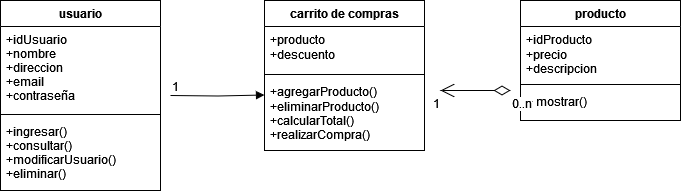

The diagram above was exported from draw.io. Its source (the exported page's mxGraphModel, read from the mxfile embedded in the PNG):
<mxGraphModel dx="880" dy="470" grid="1" gridSize="10" guides="1" tooltips="1" connect="1" arrows="1" fold="1" page="1" pageScale="1" pageWidth="827" pageHeight="1169" math="0" shadow="0">
  <root>
    <mxCell id="WIyWlLk6GJQsqaUBKTNV-0" />
    <mxCell id="WIyWlLk6GJQsqaUBKTNV-1" parent="WIyWlLk6GJQsqaUBKTNV-0" />
    <mxCell id="lIaqZdTvH7EBKJTeb_pc-0" value="usuario" style="swimlane;fontStyle=1;align=center;verticalAlign=top;childLayout=stackLayout;horizontal=1;startSize=26;horizontalStack=0;resizeParent=1;resizeParentMax=0;resizeLast=0;collapsible=1;marginBottom=0;whiteSpace=wrap;html=1;" vertex="1" parent="WIyWlLk6GJQsqaUBKTNV-1">
      <mxGeometry x="70" y="230" width="160" height="190" as="geometry" />
    </mxCell>
    <mxCell id="lIaqZdTvH7EBKJTeb_pc-1" value="+idUsuario&#10;+nombre&#10;+direccion&#10;+email&#10;+contraseña&#10;&#10;&#10;" style="text;strokeColor=none;fillColor=none;align=left;verticalAlign=top;spacingLeft=4;spacingRight=4;overflow=hidden;rotatable=0;points=[[0,0.5],[1,0.5]];portConstraint=eastwest;" vertex="1" parent="lIaqZdTvH7EBKJTeb_pc-0">
      <mxGeometry y="26" width="160" height="84" as="geometry" />
    </mxCell>
    <mxCell id="lIaqZdTvH7EBKJTeb_pc-2" value="" style="line;strokeWidth=1;fillColor=none;align=left;verticalAlign=middle;spacingTop=-1;spacingLeft=3;spacingRight=3;rotatable=0;labelPosition=right;points=[];portConstraint=eastwest;strokeColor=inherit;" vertex="1" parent="lIaqZdTvH7EBKJTeb_pc-0">
      <mxGeometry y="110" width="160" height="8" as="geometry" />
    </mxCell>
    <mxCell id="lIaqZdTvH7EBKJTeb_pc-3" value="+ingresar()&#10;+consultar()&#10;+modificarUsuario()&#10;+eliminar()&#10;" style="text;strokeColor=none;fillColor=none;align=left;verticalAlign=top;spacingLeft=4;spacingRight=4;overflow=hidden;rotatable=0;points=[[0,0.5],[1,0.5]];portConstraint=eastwest;" vertex="1" parent="lIaqZdTvH7EBKJTeb_pc-0">
      <mxGeometry y="118" width="160" height="72" as="geometry" />
    </mxCell>
    <mxCell id="lIaqZdTvH7EBKJTeb_pc-24" value="carrito de compras" style="swimlane;fontStyle=1;align=center;verticalAlign=top;childLayout=stackLayout;horizontal=1;startSize=26;horizontalStack=0;resizeParent=1;resizeParentMax=0;resizeLast=0;collapsible=1;marginBottom=0;whiteSpace=wrap;html=1;" vertex="1" parent="WIyWlLk6GJQsqaUBKTNV-1">
      <mxGeometry x="334" y="230" width="160" height="150" as="geometry" />
    </mxCell>
    <mxCell id="lIaqZdTvH7EBKJTeb_pc-25" value="&lt;div&gt;+producto&lt;/div&gt;&lt;div&gt;+descuento&lt;br&gt;&lt;/div&gt;" style="text;strokeColor=none;fillColor=none;align=left;verticalAlign=top;spacingLeft=4;spacingRight=4;overflow=hidden;rotatable=0;points=[[0,0.5],[1,0.5]];portConstraint=eastwest;whiteSpace=wrap;html=1;" vertex="1" parent="lIaqZdTvH7EBKJTeb_pc-24">
      <mxGeometry y="26" width="160" height="44" as="geometry" />
    </mxCell>
    <mxCell id="lIaqZdTvH7EBKJTeb_pc-26" value="" style="line;strokeWidth=1;fillColor=none;align=left;verticalAlign=middle;spacingTop=-1;spacingLeft=3;spacingRight=3;rotatable=0;labelPosition=right;points=[];portConstraint=eastwest;strokeColor=inherit;" vertex="1" parent="lIaqZdTvH7EBKJTeb_pc-24">
      <mxGeometry y="70" width="160" height="8" as="geometry" />
    </mxCell>
    <mxCell id="lIaqZdTvH7EBKJTeb_pc-27" value="&lt;div&gt;+agregarProducto()&lt;/div&gt;&lt;div&gt;+eliminarProducto()&lt;/div&gt;&lt;div&gt;+calcularTotal()&lt;/div&gt;&lt;div&gt;+realizarCompra()&lt;br&gt;&lt;/div&gt;" style="text;strokeColor=none;fillColor=none;align=left;verticalAlign=top;spacingLeft=4;spacingRight=4;overflow=hidden;rotatable=0;points=[[0,0.5],[1,0.5]];portConstraint=eastwest;whiteSpace=wrap;html=1;" vertex="1" parent="lIaqZdTvH7EBKJTeb_pc-24">
      <mxGeometry y="78" width="160" height="72" as="geometry" />
    </mxCell>
    <mxCell id="lIaqZdTvH7EBKJTeb_pc-28" value="producto" style="swimlane;fontStyle=1;align=center;verticalAlign=top;childLayout=stackLayout;horizontal=1;startSize=26;horizontalStack=0;resizeParent=1;resizeParentMax=0;resizeLast=0;collapsible=1;marginBottom=0;whiteSpace=wrap;html=1;" vertex="1" parent="WIyWlLk6GJQsqaUBKTNV-1">
      <mxGeometry x="590" y="230" width="160" height="120" as="geometry" />
    </mxCell>
    <mxCell id="lIaqZdTvH7EBKJTeb_pc-29" value="&lt;div&gt;+idProducto&lt;/div&gt;&lt;div&gt;+precio&lt;/div&gt;&lt;div&gt;+descripcion&lt;br&gt;&lt;/div&gt;" style="text;strokeColor=none;fillColor=none;align=left;verticalAlign=top;spacingLeft=4;spacingRight=4;overflow=hidden;rotatable=0;points=[[0,0.5],[1,0.5]];portConstraint=eastwest;whiteSpace=wrap;html=1;" vertex="1" parent="lIaqZdTvH7EBKJTeb_pc-28">
      <mxGeometry y="26" width="160" height="54" as="geometry" />
    </mxCell>
    <mxCell id="lIaqZdTvH7EBKJTeb_pc-30" value="" style="line;strokeWidth=1;fillColor=none;align=left;verticalAlign=middle;spacingTop=-1;spacingLeft=3;spacingRight=3;rotatable=0;labelPosition=right;points=[];portConstraint=eastwest;strokeColor=inherit;" vertex="1" parent="lIaqZdTvH7EBKJTeb_pc-28">
      <mxGeometry y="80" width="160" height="8" as="geometry" />
    </mxCell>
    <mxCell id="lIaqZdTvH7EBKJTeb_pc-31" value="+ mostrar()" style="text;strokeColor=none;fillColor=none;align=left;verticalAlign=top;spacingLeft=4;spacingRight=4;overflow=hidden;rotatable=0;points=[[0,0.5],[1,0.5]];portConstraint=eastwest;whiteSpace=wrap;html=1;" vertex="1" parent="lIaqZdTvH7EBKJTeb_pc-28">
      <mxGeometry y="88" width="160" height="32" as="geometry" />
    </mxCell>
    <mxCell id="lIaqZdTvH7EBKJTeb_pc-34" value="" style="endArrow=block;endFill=1;html=1;edgeStyle=orthogonalEdgeStyle;align=left;verticalAlign=top;rounded=0;fontFamily=Helvetica;fontSize=12;fontColor=default;" edge="1" parent="WIyWlLk6GJQsqaUBKTNV-1">
      <mxGeometry x="-1" relative="1" as="geometry">
        <mxPoint x="240" y="325" as="sourcePoint" />
        <mxPoint x="334" y="324.5" as="targetPoint" />
      </mxGeometry>
    </mxCell>
    <mxCell id="lIaqZdTvH7EBKJTeb_pc-35" value="1" style="edgeLabel;resizable=0;html=1;align=left;verticalAlign=bottom;fontFamily=Helvetica;fontSize=12;fontColor=default;fillColor=none;gradientColor=none;" connectable="0" vertex="1" parent="lIaqZdTvH7EBKJTeb_pc-34">
      <mxGeometry x="-1" relative="1" as="geometry" />
    </mxCell>
    <mxCell id="lIaqZdTvH7EBKJTeb_pc-36" value="" style="endArrow=open;html=1;endSize=12;startArrow=diamondThin;startSize=14;startFill=0;edgeStyle=orthogonalEdgeStyle;rounded=0;fontFamily=Helvetica;fontSize=12;fontColor=default;" edge="1" parent="WIyWlLk6GJQsqaUBKTNV-1">
      <mxGeometry relative="1" as="geometry">
        <mxPoint x="580" y="320" as="sourcePoint" />
        <mxPoint x="510" y="320" as="targetPoint" />
      </mxGeometry>
    </mxCell>
    <mxCell id="lIaqZdTvH7EBKJTeb_pc-37" value="0..n" style="edgeLabel;resizable=0;html=1;align=left;verticalAlign=top;fontFamily=Helvetica;fontSize=12;fontColor=default;fillColor=none;gradientColor=none;" connectable="0" vertex="1" parent="lIaqZdTvH7EBKJTeb_pc-36">
      <mxGeometry x="-1" relative="1" as="geometry" />
    </mxCell>
    <mxCell id="lIaqZdTvH7EBKJTeb_pc-38" value="1" style="edgeLabel;resizable=0;html=1;align=right;verticalAlign=top;fontFamily=Helvetica;fontSize=12;fontColor=default;fillColor=none;gradientColor=none;" connectable="0" vertex="1" parent="lIaqZdTvH7EBKJTeb_pc-36">
      <mxGeometry x="1" relative="1" as="geometry" />
    </mxCell>
  </root>
</mxGraphModel>